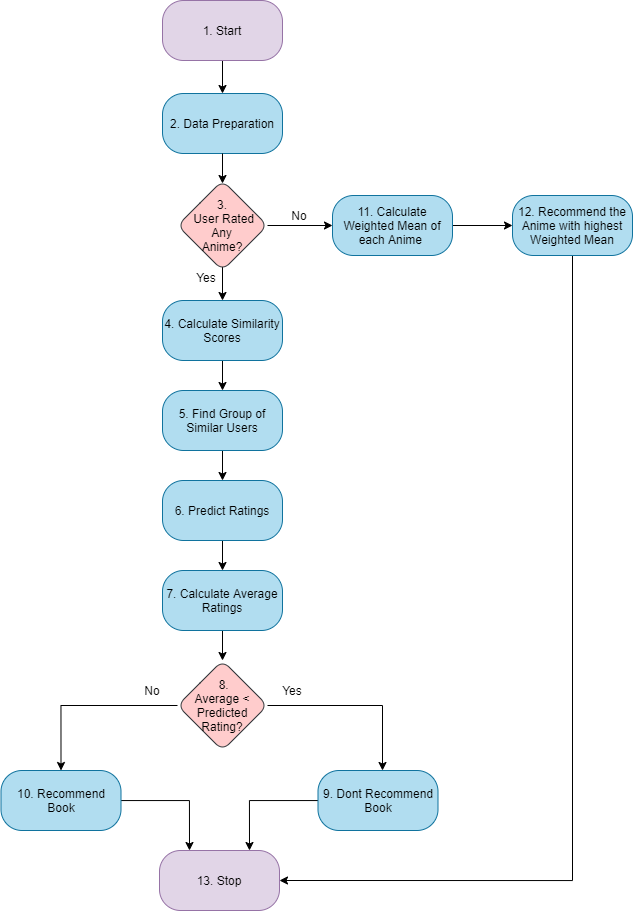

The diagram above was exported from draw.io. Its source (the exported page's mxGraphModel, read from the mxfile embedded in the PNG):
<mxGraphModel dx="1002" dy="2781" grid="1" gridSize="10" guides="1" tooltips="1" connect="1" arrows="1" fold="1" page="1" pageScale="1" pageWidth="1100" pageHeight="2200" math="0" shadow="0">
  <root>
    <mxCell id="0" />
    <mxCell id="1" parent="0" />
    <mxCell id="wEFzfxh1q6IorcgJBQsb-13" style="edgeStyle=orthogonalEdgeStyle;rounded=0;orthogonalLoop=1;jettySize=auto;html=1;" parent="1" target="wEFzfxh1q6IorcgJBQsb-2" edge="1">
      <mxGeometry relative="1" as="geometry">
        <mxPoint x="410" y="160" as="sourcePoint" />
      </mxGeometry>
    </mxCell>
    <mxCell id="wEFzfxh1q6IorcgJBQsb-1" value="2. Data Preparation" style="rounded=1;whiteSpace=wrap;html=1;fillColor=#b1ddf0;strokeColor=#10739e;strokeWidth=1;arcSize=35;" parent="1" vertex="1">
      <mxGeometry x="350" y="-7" width="120" height="60" as="geometry" />
    </mxCell>
    <mxCell id="wEFzfxh1q6IorcgJBQsb-14" style="edgeStyle=orthogonalEdgeStyle;rounded=0;orthogonalLoop=1;jettySize=auto;html=1;entryX=0.5;entryY=0;entryDx=0;entryDy=0;" parent="1" source="wEFzfxh1q6IorcgJBQsb-2" target="wEFzfxh1q6IorcgJBQsb-3" edge="1">
      <mxGeometry relative="1" as="geometry" />
    </mxCell>
    <mxCell id="wEFzfxh1q6IorcgJBQsb-2" value="4. Calculate Similarity Scores" style="rounded=1;whiteSpace=wrap;html=1;fillColor=#b1ddf0;strokeColor=#10739e;strokeWidth=1;arcSize=35;" parent="1" vertex="1">
      <mxGeometry x="350" y="200" width="120" height="60" as="geometry" />
    </mxCell>
    <mxCell id="wEFzfxh1q6IorcgJBQsb-15" style="edgeStyle=orthogonalEdgeStyle;rounded=0;orthogonalLoop=1;jettySize=auto;html=1;entryX=0.5;entryY=0;entryDx=0;entryDy=0;" parent="1" source="wEFzfxh1q6IorcgJBQsb-3" target="wEFzfxh1q6IorcgJBQsb-4" edge="1">
      <mxGeometry relative="1" as="geometry" />
    </mxCell>
    <mxCell id="wEFzfxh1q6IorcgJBQsb-3" value="5. Find Group of Similar Users" style="rounded=1;whiteSpace=wrap;html=1;fillColor=#b1ddf0;strokeColor=#10739e;strokeWidth=1;arcSize=35;" parent="1" vertex="1">
      <mxGeometry x="350" y="290" width="120" height="60" as="geometry" />
    </mxCell>
    <mxCell id="wEFzfxh1q6IorcgJBQsb-16" style="edgeStyle=orthogonalEdgeStyle;rounded=0;orthogonalLoop=1;jettySize=auto;html=1;" parent="1" source="wEFzfxh1q6IorcgJBQsb-4" target="wEFzfxh1q6IorcgJBQsb-5" edge="1">
      <mxGeometry relative="1" as="geometry" />
    </mxCell>
    <mxCell id="wEFzfxh1q6IorcgJBQsb-4" value="6. Predict Ratings" style="rounded=1;whiteSpace=wrap;html=1;fillColor=#b1ddf0;strokeColor=#10739e;strokeWidth=1;arcSize=35;" parent="1" vertex="1">
      <mxGeometry x="350" y="380" width="120" height="60" as="geometry" />
    </mxCell>
    <mxCell id="wEFzfxh1q6IorcgJBQsb-17" style="edgeStyle=orthogonalEdgeStyle;rounded=0;orthogonalLoop=1;jettySize=auto;html=1;" parent="1" source="wEFzfxh1q6IorcgJBQsb-5" target="wEFzfxh1q6IorcgJBQsb-7" edge="1">
      <mxGeometry relative="1" as="geometry" />
    </mxCell>
    <mxCell id="wEFzfxh1q6IorcgJBQsb-5" value="7. Calculate Average Ratings" style="rounded=1;whiteSpace=wrap;html=1;fillColor=#b1ddf0;strokeColor=#10739e;strokeWidth=1;arcSize=35;" parent="1" vertex="1">
      <mxGeometry x="350" y="470" width="120" height="60" as="geometry" />
    </mxCell>
    <mxCell id="wEFzfxh1q6IorcgJBQsb-8" style="edgeStyle=orthogonalEdgeStyle;rounded=0;orthogonalLoop=1;jettySize=auto;html=1;strokeColor=none;" parent="1" source="wEFzfxh1q6IorcgJBQsb-7" edge="1">
      <mxGeometry relative="1" as="geometry">
        <mxPoint x="240" y="721.7647058823529" as="targetPoint" />
      </mxGeometry>
    </mxCell>
    <mxCell id="wEFzfxh1q6IorcgJBQsb-9" style="edgeStyle=orthogonalEdgeStyle;rounded=0;orthogonalLoop=1;jettySize=auto;html=1;entryX=0.5;entryY=0;entryDx=0;entryDy=0;" parent="1" source="wEFzfxh1q6IorcgJBQsb-7" edge="1" target="wEFzfxh1q6IorcgJBQsb-11">
      <mxGeometry relative="1" as="geometry">
        <mxPoint x="250" y="710" as="targetPoint" />
      </mxGeometry>
    </mxCell>
    <mxCell id="wEFzfxh1q6IorcgJBQsb-7" value="&amp;nbsp;8.&lt;br&gt;Average &amp;lt; Predicted Rating?" style="rhombus;whiteSpace=wrap;html=1;rounded=1;strokeWidth=1;fillColor=#ffcccc;strokeColor=#36393d;" parent="1" vertex="1">
      <mxGeometry x="365" y="560" width="90" height="90" as="geometry" />
    </mxCell>
    <mxCell id="L7bq2x5JHsi3ub0TAYfz-20" style="edgeStyle=orthogonalEdgeStyle;rounded=0;orthogonalLoop=1;jettySize=auto;html=1;entryX=0.25;entryY=0;entryDx=0;entryDy=0;" edge="1" parent="1" source="wEFzfxh1q6IorcgJBQsb-11" target="L7bq2x5JHsi3ub0TAYfz-13">
      <mxGeometry relative="1" as="geometry" />
    </mxCell>
    <mxCell id="wEFzfxh1q6IorcgJBQsb-11" value="10. Recommend Book" style="rounded=1;whiteSpace=wrap;html=1;fillColor=#b1ddf0;strokeColor=#10739e;strokeWidth=1;arcSize=35;" parent="1" vertex="1">
      <mxGeometry x="188.5" y="670" width="120" height="60" as="geometry" />
    </mxCell>
    <mxCell id="L7bq2x5JHsi3ub0TAYfz-21" style="edgeStyle=orthogonalEdgeStyle;rounded=0;orthogonalLoop=1;jettySize=auto;html=1;entryX=0.75;entryY=0;entryDx=0;entryDy=0;" edge="1" parent="1" source="wEFzfxh1q6IorcgJBQsb-12" target="L7bq2x5JHsi3ub0TAYfz-13">
      <mxGeometry relative="1" as="geometry" />
    </mxCell>
    <mxCell id="wEFzfxh1q6IorcgJBQsb-12" value="9. Dont Recommend Book" style="rounded=1;whiteSpace=wrap;html=1;fillColor=#b1ddf0;strokeColor=#10739e;strokeWidth=1;arcSize=35;" parent="1" vertex="1">
      <mxGeometry x="505.5" y="670" width="120" height="60" as="geometry" />
    </mxCell>
    <mxCell id="L7bq2x5JHsi3ub0TAYfz-2" style="edgeStyle=orthogonalEdgeStyle;rounded=0;orthogonalLoop=1;jettySize=auto;html=1;" edge="1" parent="1" source="wEFzfxh1q6IorcgJBQsb-1">
      <mxGeometry relative="1" as="geometry">
        <mxPoint x="410" y="93" as="sourcePoint" />
        <mxPoint x="410" y="83" as="targetPoint" />
      </mxGeometry>
    </mxCell>
    <mxCell id="L7bq2x5JHsi3ub0TAYfz-6" style="edgeStyle=orthogonalEdgeStyle;rounded=0;orthogonalLoop=1;jettySize=auto;html=1;" edge="1" parent="1" source="L7bq2x5JHsi3ub0TAYfz-4">
      <mxGeometry relative="1" as="geometry">
        <mxPoint x="520" y="125" as="targetPoint" />
      </mxGeometry>
    </mxCell>
    <mxCell id="L7bq2x5JHsi3ub0TAYfz-4" value="3.&lt;br&gt;&amp;nbsp;User Rated&lt;br&gt;&amp;nbsp;Any &lt;br&gt;Anime?" style="rhombus;whiteSpace=wrap;html=1;rounded=1;strokeWidth=1;fillColor=#ffcccc;strokeColor=#36393d;" vertex="1" parent="1">
      <mxGeometry x="365" y="80" width="90" height="90" as="geometry" />
    </mxCell>
    <mxCell id="L7bq2x5JHsi3ub0TAYfz-5" value="Yes" style="text;html=1;strokeColor=none;fillColor=none;align=center;verticalAlign=middle;whiteSpace=wrap;rounded=0;" vertex="1" parent="1">
      <mxGeometry x="374" y="167" width="40" height="20" as="geometry" />
    </mxCell>
    <mxCell id="L7bq2x5JHsi3ub0TAYfz-7" value="No" style="text;html=1;strokeColor=none;fillColor=none;align=center;verticalAlign=middle;whiteSpace=wrap;rounded=0;" vertex="1" parent="1">
      <mxGeometry x="467" y="105" width="40" height="20" as="geometry" />
    </mxCell>
    <mxCell id="L7bq2x5JHsi3ub0TAYfz-10" style="edgeStyle=orthogonalEdgeStyle;rounded=0;orthogonalLoop=1;jettySize=auto;html=1;" edge="1" parent="1" source="L7bq2x5JHsi3ub0TAYfz-9">
      <mxGeometry relative="1" as="geometry">
        <mxPoint x="700" y="125" as="targetPoint" />
      </mxGeometry>
    </mxCell>
    <mxCell id="L7bq2x5JHsi3ub0TAYfz-9" value="11. Calculate Weighted Mean of each Anime&amp;nbsp;" style="rounded=1;whiteSpace=wrap;html=1;fillColor=#b1ddf0;strokeColor=#10739e;strokeWidth=1;arcSize=35;" vertex="1" parent="1">
      <mxGeometry x="520" y="95" width="120" height="60" as="geometry" />
    </mxCell>
    <mxCell id="L7bq2x5JHsi3ub0TAYfz-22" style="edgeStyle=orthogonalEdgeStyle;rounded=0;orthogonalLoop=1;jettySize=auto;html=1;entryX=1;entryY=0.5;entryDx=0;entryDy=0;" edge="1" parent="1" source="L7bq2x5JHsi3ub0TAYfz-11" target="L7bq2x5JHsi3ub0TAYfz-13">
      <mxGeometry relative="1" as="geometry">
        <Array as="points">
          <mxPoint x="760" y="780" />
        </Array>
      </mxGeometry>
    </mxCell>
    <mxCell id="L7bq2x5JHsi3ub0TAYfz-11" value="12. Recommend the Anime with highest Weighted Mean" style="rounded=1;whiteSpace=wrap;html=1;fillColor=#b1ddf0;strokeColor=#10739e;strokeWidth=1;arcSize=35;" vertex="1" parent="1">
      <mxGeometry x="700" y="95" width="120" height="60" as="geometry" />
    </mxCell>
    <mxCell id="L7bq2x5JHsi3ub0TAYfz-23" style="edgeStyle=orthogonalEdgeStyle;rounded=0;orthogonalLoop=1;jettySize=auto;html=1;entryX=0.5;entryY=0;entryDx=0;entryDy=0;" edge="1" parent="1" source="L7bq2x5JHsi3ub0TAYfz-12" target="wEFzfxh1q6IorcgJBQsb-1">
      <mxGeometry relative="1" as="geometry" />
    </mxCell>
    <mxCell id="L7bq2x5JHsi3ub0TAYfz-12" value="1. Start" style="rounded=1;whiteSpace=wrap;html=1;fillColor=#e1d5e7;strokeColor=#9673a6;strokeWidth=1;arcSize=35;" vertex="1" parent="1">
      <mxGeometry x="350" y="-100" width="120" height="60" as="geometry" />
    </mxCell>
    <mxCell id="L7bq2x5JHsi3ub0TAYfz-13" value="13. Stop" style="rounded=1;whiteSpace=wrap;html=1;fillColor=#e1d5e7;strokeColor=#9673a6;strokeWidth=1;arcSize=35;" vertex="1" parent="1">
      <mxGeometry x="347" y="750" width="120" height="60" as="geometry" />
    </mxCell>
    <mxCell id="L7bq2x5JHsi3ub0TAYfz-15" style="edgeStyle=orthogonalEdgeStyle;rounded=0;orthogonalLoop=1;jettySize=auto;html=1;exitX=1;exitY=0.5;exitDx=0;exitDy=0;" edge="1" parent="1" source="wEFzfxh1q6IorcgJBQsb-7">
      <mxGeometry relative="1" as="geometry">
        <mxPoint x="570" y="670" as="targetPoint" />
        <mxPoint x="685" y="605" as="sourcePoint" />
      </mxGeometry>
    </mxCell>
    <mxCell id="L7bq2x5JHsi3ub0TAYfz-24" value="Yes" style="text;html=1;strokeColor=none;fillColor=none;align=center;verticalAlign=middle;whiteSpace=wrap;rounded=0;" vertex="1" parent="1">
      <mxGeometry x="460" y="580" width="40" height="20" as="geometry" />
    </mxCell>
    <mxCell id="L7bq2x5JHsi3ub0TAYfz-25" value="No" style="text;html=1;strokeColor=none;fillColor=none;align=center;verticalAlign=middle;whiteSpace=wrap;rounded=0;" vertex="1" parent="1">
      <mxGeometry x="320" y="580" width="40" height="20" as="geometry" />
    </mxCell>
  </root>
</mxGraphModel>